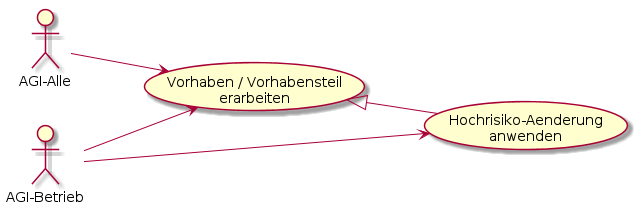

The diagram above was rendered by PlantUML. Its source (embedded in the PNG):
@startuml
left to right direction

:AGI-Alle: as agi
:AGI-Betrieb: as betrieb

(Vorhaben / Vorhabensteil\nerarbeiten) as tick
(Hochrisiko-Aenderung\nanwenden) as risk
tick <|-- risk

agi --> tick
betrieb --> tick
betrieb --> risk
@enduml